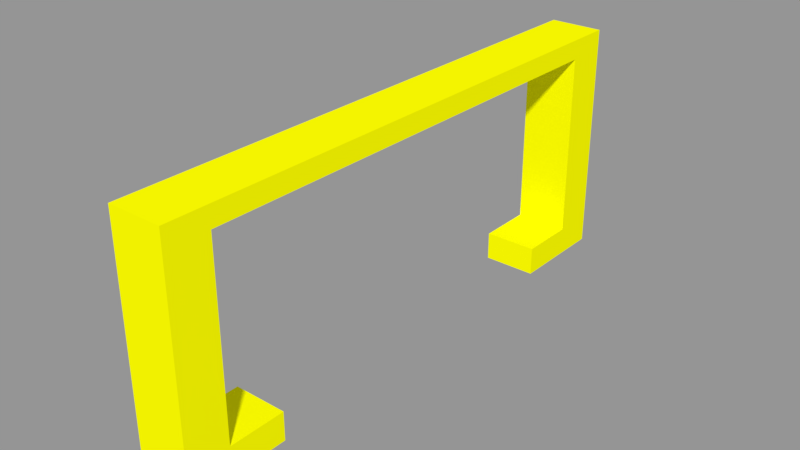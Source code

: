# Source: pier_wide.blend  (saved by Blender 2.78.0; exported with 4.5.12 LTS)
import bpy
from mathutils import Matrix  # noqa: F401  (used for matrix-valued properties, if any)

bpy.ops.wm.read_factory_settings(use_empty=True)
scene = bpy.context.scene
scene.name = 'Scene'

# ---- collections
col_collection_1 = bpy.data.collections.new('Collection 1'); scene.collection.children.link(col_collection_1)

# ---- materials (node trees are filled in below, after node groups)
mat_material = bpy.data.materials.new('Material')
mat_material.alpha_threshold = 0.0
mat_material.use_transparent_shadow = False
mat_material.preview_render_type = 'FLAT'
mat_material.diffuse_color = (1.0, 1.0, 0.0, 1.0)
mat_material.roughness = 0.5
mat_material.specular_intensity = 0.0
mat_material.line_color = (0.0, 0.0, 0.0, 1.0)

# ---- material node trees

# ---- meshes
me_cube = bpy.data.meshes.new('Cube')
me_cube.from_pydata([(1.0, 1.0, -1.0), (1.0, -2.263, -1.0), (-1.0, -2.263, -1.0), (-1.0, 1.0, -1.0), (1.0, 1.0, 0.9848), (-1.0, 1.0, 0.9848), (1.0, -2.011, -0.7576), (1.0, -2.011, 0.8182), (1.0, 0.7474, 0.8182), (1.0, -2.263, 0.9848), (1.0, 0.7474, -0.7576), (-1.0, -2.263, 0.9848), (-1.0, -2.011, -0.7576), (-1.0, 0.7474, -0.7576), (-1.0, 0.7474, 0.8182), (-1.0, -2.011, 0.8182), (-1.0, -1.674, -1.0), (-1.0, -1.674, -0.7576), (-1.0, 0.4105, -1.0), (-1.0, 0.4105, -0.7576), (1.0, 0.4105, -1.0), (1.0, 0.4105, -0.7576), (1.0, -1.674, -1.0), (1.0, -1.674, -0.7576)], [], [(0, 20, 18, 3), (4, 0, 3, 5), (1, 9, 11, 2), (0, 4, 9, 1, 22, 23, 6, 7, 8, 10, 21, 20), (18, 19, 13, 14, 15, 12, 17, 16, 2, 11, 5, 3), (4, 5, 11, 9), (14, 13, 10, 8), (8, 7, 15, 14), (13, 19, 21, 10), (7, 6, 12, 15), (19, 18, 20, 21), (23, 17, 12, 6), (16, 22, 1, 2), (22, 16, 17, 23)])
me_cube.materials.append(mat_material)
me_cube.use_remesh_preserve_volume = False
me_cube.use_remesh_preserve_attributes = False
me_cube.use_mirror_vertex_groups = False
me_cube.update()

# ---- objects
ob_pier_wide = bpy.data.objects.new('pier_wide', me_cube)

# ---- transforms, parenting, visibility, modifiers, constraints
ob_pier_wide.location = (0.0, 0.0, 29.0)
ob_pier_wide.rotation_euler = (0.0, -0.0, 3.142)
ob_pier_wide.scale = (7.5, 47.5, 33.0)
ob_pier_wide.lock_rotations_4d = False
ob_pier_wide.empty_display_type = 'ARROWS'
ob_pier_wide.lineart.crease_threshold = 0.0

# ---- collection membership
col_collection_1.objects.link(ob_pier_wide)

# ---- scene / render settings (as saved in the file)
scene.frame_start = 1; scene.frame_end = 250; scene.frame_set(2)
scene.render.engine = 'BLENDER_EEVEE_NEXT'
scene.render.resolution_percentage = 50
scene.render.dither_intensity = 0.0
scene.cycles.use_denoising = False
scene.cycles.samples = 128
scene.cycles.sampling_pattern = 'TABULATED_SOBOL'
scene.cycles.light_sampling_threshold = 0.0
scene.cycles.use_adaptive_sampling = False
scene.cycles.use_light_tree = False
scene.cycles.blur_glossy = 0.0
scene.cycles.sample_clamp_indirect = 0.0
scene.view_settings.view_transform = 'Standard'
scene.unit_settings.scale_length = 0.001
bpy.context.view_layer.update()

# ---- added for rendering (the .blend has no active camera and no usable light): camera, sun + grey world if the file has none
cam_auto = bpy.data.cameras.new('AutoCamera')
cam_auto.lens = 50.0
cam_auto.sensor_width = 36.0
cam_auto.clip_end = 2743.16
ob_auto_camera = bpy.data.objects.new('AutoCamera', cam_auto)
scene.collection.objects.link(ob_auto_camera)
ob_auto_camera.location = (156.306, -157.567, 153.795)
ob_auto_camera.rotation_euler = (1.09748, -7.21219e-08, 0.694738)
scene.camera = ob_auto_camera
light_auto_sun = bpy.data.lights.new('AutoSun', 'SUN')
light_auto_sun.energy = 3.0
light_auto_sun.angle = 0.0523599
ob_auto_sun = bpy.data.objects.new('AutoSun', light_auto_sun)
scene.collection.objects.link(ob_auto_sun)
ob_auto_sun.rotation_euler = (0.872665, 0.174533, 0.523599)
if scene.world is None:
    world_auto = bpy.data.worlds.new('AutoWorld')
    world_auto.color = (0.3, 0.3, 0.3)
    scene.world = world_auto
bpy.context.view_layer.update()
